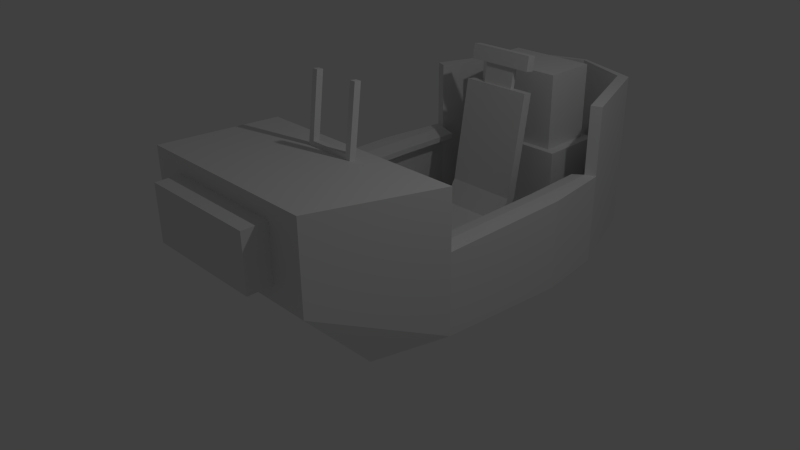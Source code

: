 # Source: cockpit.blend  (saved by Blender 2.76.0; exported with 4.5.12 LTS)
import bpy
from mathutils import Matrix  # noqa: F401  (used for matrix-valued properties, if any)

bpy.ops.wm.read_factory_settings(use_empty=True)
scene = bpy.context.scene
scene.name = 'Scene'

# ---- collections
col_collection_1 = bpy.data.collections.new('Collection 1'); scene.collection.children.link(col_collection_1)

# ---- materials (node trees are filled in below, after node groups)
mat_material = bpy.data.materials.new('Material')
mat_material.alpha_threshold = 0.0
mat_material.use_transparent_shadow = False
mat_material.roughness = 0.5
mat_material.line_color = (0.0, 0.0, 0.0, 1.0)

# ---- material node trees

# ---- world
world_world = bpy.data.worlds.new('World'); scene.world = world_world
world_world.color = (0.05088, 0.05088, 0.05088)
world_world.use_sun_shadow = False
world_world.sun_shadow_jitter_overblur = 0.0
world_world.cycles.sampling_method = 'MANUAL'
world_world.cycles.sample_map_resolution = 256

# ---- cameras
cam_camera = bpy.data.cameras.new('Camera')
cam_camera.clip_end = 100.0
cam_camera.lens = 35.0
cam_camera.sensor_width = 32.0
cam_camera.sensor_height = 18.0
cam_camera.ortho_scale = 7.314
cam_camera.dof.focus_distance = 0.0
cam_camera.dof.aperture_fstop = 128.0

# ---- lights
light_lamp = bpy.data.lights.new('Lamp', 'POINT')
light_lamp.transmission_factor = 0.0
light_lamp.cutoff_distance = 30.0
light_lamp.energy = 100.0
light_lamp.shadow_buffer_clip_start = 1.001
light_lamp.shadow_soft_size = 0.1
light_lamp.shadow_maximum_resolution = 0.006
light_lamp.use_absolute_resolution = True
light_lamp.cycles.use_multiple_importance_sampling = False

# ---- meshes
me_cube_003 = bpy.data.meshes.new('Cube.003')
me_cube_003.from_pydata([(-1.0, -1.0, -1.0), (-1.0, -1.0, 2.028), (-1.0, 1.0, -1.0), (-1.0, 1.0, 2.028), (1.0, -1.0, -1.0), (1.0, -1.0, 2.028), (1.0, 1.0, -1.0), (1.0, 1.0, 2.028), (-0.8166, -0.8166, 2.028), (-0.8166, 0.8166, 2.028), (0.8166, 0.8166, 2.028), (0.8166, -0.8166, 2.028), (-0.8166, -0.8166, 4.301), (-0.8166, 0.8166, 4.301), (0.8166, 0.8166, 4.301), (0.8166, -0.8166, 4.301)], [], [(1, 3, 2, 0), (3, 7, 6, 2), (7, 5, 4, 6), (5, 1, 0, 4), (0, 2, 6, 4), (5, 7, 10, 11), (11, 10, 14, 15), (3, 1, 8, 9), (1, 5, 11, 8), (7, 3, 9, 10), (15, 14, 13, 12), (9, 8, 12, 13), (8, 11, 15, 12), (10, 9, 13, 14)])
me_cube_003.use_remesh_preserve_volume = False
me_cube_003.use_remesh_preserve_attributes = False
me_cube_003.use_mirror_vertex_groups = False
me_cube_003.update()
me_cylinder = bpy.data.meshes.new('Cylinder')
me_cylinder.from_pydata([(0.0, 1.0, 0.2638), (0.0, 1.0, 1.0), (0.1951, 0.9808, 0.2638), (0.1951, 0.9808, 1.0), (0.3827, 0.9239, 0.2638), (0.3827, 0.9239, 1.0), (0.5556, 0.8315, 0.2638), (0.5556, 0.8315, 1.0), (0.7071, 0.7071, 0.2638), (0.7071, 0.7071, 1.0), (0.8315, 0.5556, 0.2638), (0.8315, 0.5556, 1.0), (0.9239, 0.3827, 0.2638), (0.9239, 0.3827, 1.0), (0.9808, 0.1951, 0.2638), (0.9808, 0.1951, 1.0), (1.0, 7.55e-08, 0.2638), (1.0, 7.55e-08, 1.0), (0.9808, -0.1951, 0.2638), (0.9808, -0.1951, 1.0), (0.9239, -0.3827, 0.2638), (0.9239, -0.3827, 1.0), (0.8315, -0.5556, 0.2638), (0.8315, -0.5556, 1.0), (0.7071, -0.7071, 0.2638), (0.7071, -0.7071, 1.0), (0.5556, -0.8315, 0.2638), (0.5556, -0.8315, 1.0), (0.3827, -0.9239, 0.2638), (0.3827, -0.9239, 1.0), (0.1951, -0.9808, 0.2638), (0.1951, -0.9808, 1.0), (-3.258e-07, -1.0, 0.2638), (-3.258e-07, -1.0, 1.0), (-0.1951, -0.9808, 0.2638), (-0.1951, -0.9808, 1.0), (-0.3827, -0.9239, 0.2638), (-0.3827, -0.9239, 1.0), (-0.5556, -0.8315, 0.2638), (-0.5556, -0.8315, 1.0), (-0.7071, -0.7071, 0.2638), (-0.7071, -0.7071, 1.0), (-0.8315, -0.5556, 0.2638), (-0.8315, -0.5556, 1.0), (-0.9239, -0.3827, 0.2638), (-0.9239, -0.3827, 1.0), (-0.9808, -0.1951, 0.2638), (-0.9808, -0.1951, 1.0), (-1.0, 9.656e-07, 0.2638), (-1.0, 9.656e-07, 1.0), (-0.9808, 0.1951, 0.2638), (-0.9808, 0.1951, 1.0), (-0.9239, 0.3827, 0.2638), (-0.9239, 0.3827, 1.0), (-0.8315, 0.5556, 0.2638), (-0.8315, 0.5556, 1.0), (-0.7071, 0.7071, 0.2638), (-0.7071, 0.7071, 1.0), (-0.5556, 0.8315, 0.2638), (-0.5556, 0.8315, 1.0), (-0.3827, 0.9239, 0.2638), (-0.3827, 0.9239, 1.0), (-0.1951, 0.9808, 0.2638), (-0.1951, 0.9808, 1.0), (4.33e-08, 0.6353, 0.2638), (0.1239, 0.6231, 0.2638), (0.2431, 0.587, 0.2638), (0.353, 0.5283, 0.2638), (0.4492, 0.4492, 0.2638), (0.5283, 0.353, 0.2638), (0.587, 0.2431, 0.2638), (0.6231, 0.1239, 0.2638), (0.6353, 1.519e-07, 0.2638), (0.6231, -0.1239, 0.2638), (0.587, -0.2431, 0.2638), (0.5283, -0.353, 0.2638), (0.4492, -0.4492, 0.2638), (0.353, -0.5283, 0.2638), (0.2431, -0.587, 0.2638), (0.1239, -0.6231, 0.2638), (-1.637e-07, -0.6353, 0.2638), (-0.1239, -0.6231, 0.2638), (-0.2431, -0.587, 0.2638), (-0.353, -0.5283, 0.2638), (-0.4492, -0.4492, 0.2638), (-0.5283, -0.353, 0.2638), (-0.587, -0.2431, 0.2638), (-0.6231, -0.1239, 0.2638), (-0.6353, 7.174e-07, 0.2638), (-0.6231, 0.1239, 0.2638), (-0.587, 0.2431, 0.2638), (-0.5282, 0.353, 0.2638), (-0.4492, 0.4492, 0.2638), (-0.353, 0.5283, 0.2638), (-0.2431, 0.587, 0.2638), (-0.1239, 0.6231, 0.2638), (5.177e-07, 0.6353, -0.9594), (0.1239, 0.6231, -0.9594), (0.2431, 0.587, -0.9594), (0.353, 0.5283, -0.9594), (0.4492, 0.4492, -0.9594), (0.5283, 0.353, -0.9594), (0.587, 0.2431, -0.9594), (0.6231, 0.1239, -0.9594), (0.6353, 1.519e-07, -0.9594), (0.6231, -0.1239, -0.9594), (0.587, -0.2431, -0.9594), (0.5283, -0.353, -0.9594), (0.4492, -0.4492, -0.9594), (0.353, -0.5283, -0.9594), (0.2431, -0.587, -0.9594), (0.1239, -0.6231, -0.9594), (3.107e-07, -0.6353, -0.9594), (-0.1239, -0.6231, -0.9594), (-0.2431, -0.587, -0.9594), (-0.353, -0.5283, -0.9594), (-0.4492, -0.4492, -0.9594), (-0.5283, -0.353, -0.9594), (-0.587, -0.2431, -0.9594), (-0.6231, -0.1239, -0.9594), (-0.6353, 7.174e-07, -0.9594), (-0.6231, 0.1239, -0.9594), (-0.587, 0.2431, -0.9594), (-0.5282, 0.353, -0.9594), (-0.4492, 0.4492, -0.9594), (-0.353, 0.5283, -0.9594), (-0.2431, 0.587, -0.9594), (-0.1239, 0.6231, -0.9594), (5.177e-07, -0.55, -1.672), (0.1239, -0.5599, -1.67), (0.2431, -0.589, -1.663), (0.353, -0.6363, -1.652), (0.4492, -0.7, -1.638), (0.5283, -0.7775, -1.621), (0.587, -0.866, -1.601), (0.6231, -0.962, -1.579), (0.6353, -1.062, -1.557), (0.6231, -1.162, -1.534), (0.587, -1.258, -1.513), (0.5283, -1.346, -1.493), (0.4492, -1.424, -1.476), (0.353, -1.487, -1.461), (0.2431, -1.535, -1.451), (0.1239, -1.564, -1.444), (3.107e-07, -1.574, -1.442), (-0.1239, -1.564, -1.444), (-0.2431, -1.535, -1.451), (-0.353, -1.487, -1.461), (-0.4492, -1.424, -1.476), (-0.5283, -1.346, -1.493), (-0.587, -1.258, -1.513), (-0.6231, -1.162, -1.534), (-0.6353, -1.062, -1.557), (-0.6231, -0.962, -1.579), (-0.587, -0.866, -1.601), (-0.5282, -0.7775, -1.621), (-0.4492, -0.7, -1.638), (-0.353, -0.6363, -1.652), (-0.2431, -0.589, -1.663), (-0.1239, -0.5599, -1.67), (3.679e-07, -0.7957, -2.471), (0.1239, -0.8079, -2.471), (0.2431, -0.844, -2.471), (0.353, -0.9026, -2.472), (0.4492, -0.9815, -2.473), (0.5283, -1.078, -2.475), (0.587, -1.187, -2.476), (0.6231, -1.306, -2.478), (0.6353, -1.43, -2.48), (0.6231, -1.554, -2.481), (0.587, -1.673, -2.483), (0.5283, -1.783, -2.485), (0.4492, -1.879, -2.486), (0.353, -1.958, -2.487), (0.2431, -2.017, -2.488), (0.1239, -2.053, -2.488), (1.608e-07, -2.065, -2.489), (-0.1239, -2.053, -2.488), (-0.2431, -2.017, -2.488), (-0.353, -1.958, -2.487), (-0.4492, -1.879, -2.486), (-0.5283, -1.783, -2.485), (-0.587, -1.673, -2.483), (-0.6231, -1.554, -2.481), (-0.6353, -1.43, -2.48), (-0.6231, -1.306, -2.478), (-0.587, -1.187, -2.476), (-0.5282, -1.078, -2.475), (-0.4492, -0.9815, -2.473), (-0.353, -0.9026, -2.472), (-0.2431, -0.844, -2.471), (-0.1239, -0.8079, -2.471), (3.846e-07, -1.106, -2.475), (0.06343, -1.112, -2.475), (0.1244, -1.13, -2.475), (0.1806, -1.16, -2.476), (0.2299, -1.201, -2.476), (0.2703, -1.25, -2.477), (0.3004, -1.306, -2.478), (0.3189, -1.367, -2.479), (0.3251, -1.43, -2.48), (0.3189, -1.494, -2.481), (0.3004, -1.555, -2.481), (0.2703, -1.611, -2.482), (0.2299, -1.66, -2.483), (0.1806, -1.7, -2.484), (0.1244, -1.73, -2.484), (0.06343, -1.749, -2.484), (2.786e-07, -1.755, -2.484), (-0.06343, -1.749, -2.484), (-0.1244, -1.73, -2.484), (-0.1806, -1.7, -2.484), (-0.2299, -1.66, -2.483), (-0.2703, -1.611, -2.482), (-0.3004, -1.555, -2.481), (-0.3189, -1.494, -2.481), (-0.3251, -1.43, -2.48), (-0.3189, -1.367, -2.479), (-0.3004, -1.306, -2.478), (-0.2703, -1.25, -2.477), (-0.2299, -1.201, -2.476), (-0.1806, -1.16, -2.476), (-0.1244, -1.13, -2.475), (-0.06343, -1.112, -2.475), (1.493e-06, -0.9668, -3.391), (0.06343, -0.9731, -3.391), (0.1244, -0.9915, -3.391), (0.1806, -1.022, -3.391), (0.2299, -1.062, -3.392), (0.2703, -1.111, -3.393), (0.3004, -1.167, -3.394), (0.3189, -1.228, -3.394), (0.3251, -1.292, -3.395), (0.3189, -1.355, -3.396), (0.3004, -1.416, -3.397), (0.2703, -1.472, -3.398), (0.2299, -1.521, -3.399), (0.1806, -1.562, -3.399), (0.1244, -1.592, -3.4), (0.06343, -1.61, -3.4), (1.387e-06, -1.616, -3.4), (-0.06343, -1.61, -3.4), (-0.1244, -1.592, -3.4), (-0.1806, -1.562, -3.399), (-0.2299, -1.521, -3.399), (-0.2703, -1.472, -3.398), (-0.3004, -1.416, -3.397), (-0.3189, -1.355, -3.396), (-0.3251, -1.292, -3.395), (-0.3189, -1.228, -3.394), (-0.3004, -1.167, -3.394), (-0.2703, -1.111, -3.393), (-0.2299, -1.062, -3.392), (-0.1806, -1.022, -3.391), (-0.1244, -0.9915, -3.391), (-0.06343, -0.9731, -3.391), (-0.2376, -1.403, -3.36), (-0.05603, -1.429, -3.339), (0.09967, -1.429, -3.339), (0.2703, -1.506, -3.174), (0.3004, -1.45, -3.174), (-0.3189, -1.262, -3.171), (-0.3251, -1.325, -3.172), (0.2299, -1.555, -3.175), (-0.3004, -1.201, -3.17), (0.1806, -1.596, -3.176), (-0.2703, -1.145, -3.169), (0.1244, -1.626, -3.176), (0.06343, -1.007, -3.167), (1.222e-06, -1.001, -3.167), (-0.2299, -1.096, -3.169), (0.06343, -1.644, -3.176), (0.1244, -1.025, -3.168), (-0.1806, -1.055, -3.168), (1.116e-06, -1.65, -3.176), (0.1806, -1.055, -3.168), (-0.1244, -1.025, -3.168), (-0.06343, -1.644, -3.176), (0.2299, -1.096, -3.169), (-0.06343, -1.007, -3.167), (-0.1244, -1.626, -3.176), (0.2703, -1.145, -3.169), (-0.1806, -1.596, -3.176), (0.3004, -1.201, -3.17), (-0.2299, -1.555, -3.175), (0.3189, -1.262, -3.171), (-0.2703, -1.506, -3.174), (0.3251, -1.325, -3.172), (-0.3004, -1.45, -3.174), (0.3189, -1.389, -3.173), (-0.3189, -1.389, -3.173)], [(257, 258)], [(0, 1, 3, 2), (2, 3, 5, 4), (4, 5, 7, 6), (6, 7, 9, 8), (8, 9, 11, 10), (10, 11, 13, 12), (12, 13, 15, 14), (14, 15, 17, 16), (16, 17, 19, 18), (18, 19, 21, 20), (20, 21, 23, 22), (22, 23, 25, 24), (24, 25, 27, 26), (26, 27, 29, 28), (28, 29, 31, 30), (30, 31, 33, 32), (32, 33, 35, 34), (34, 35, 37, 36), (36, 37, 39, 38), (38, 39, 41, 40), (40, 41, 43, 42), (42, 43, 45, 44), (44, 45, 47, 46), (46, 47, 49, 48), (48, 49, 51, 50), (50, 51, 53, 52), (52, 53, 55, 54), (54, 55, 57, 56), (56, 57, 59, 58), (58, 59, 61, 60), (3, 1, 63, 61, 59, 57, 55, 53, 51, 49, 47, 45, 43, 41, 39, 37, 35, 33, 31, 29, 27, 25, 23, 21, 19, 17, 15, 13, 11, 9, 7, 5), (62, 63, 1, 0), (60, 61, 63, 62), (62, 0, 64, 95), (89, 90, 122, 121), (18, 20, 74, 73), (36, 38, 83, 82), (54, 56, 92, 91), (10, 12, 70, 69), (28, 30, 79, 78), (46, 48, 88, 87), (2, 4, 66, 65), (20, 22, 75, 74), (38, 40, 84, 83), (56, 58, 93, 92), (12, 14, 71, 70), (30, 32, 80, 79), (48, 50, 89, 88), (4, 6, 67, 66), (22, 24, 76, 75), (40, 42, 85, 84), (58, 60, 94, 93), (14, 16, 72, 71), (32, 34, 81, 80), (50, 52, 90, 89), (6, 8, 68, 67), (24, 26, 77, 76), (42, 44, 86, 85), (60, 62, 95, 94), (16, 18, 73, 72), (34, 36, 82, 81), (52, 54, 91, 90), (8, 10, 69, 68), (26, 28, 78, 77), (44, 46, 87, 86), (0, 2, 65, 64), (97, 98, 130, 129), (76, 77, 109, 108), (90, 91, 123, 122), (77, 78, 110, 109), (64, 65, 97, 96), (91, 92, 124, 123), (78, 79, 111, 110), (65, 66, 98, 97), (92, 93, 125, 124), (79, 80, 112, 111), (66, 67, 99, 98), (93, 94, 126, 125), (80, 81, 113, 112), (67, 68, 100, 99), (94, 95, 127, 126), (81, 82, 114, 113), (68, 69, 101, 100), (95, 64, 96, 127), (82, 83, 115, 114), (69, 70, 102, 101), (83, 84, 116, 115), (70, 71, 103, 102), (84, 85, 117, 116), (71, 72, 104, 103), (85, 86, 118, 117), (72, 73, 105, 104), (86, 87, 119, 118), (73, 74, 106, 105), (87, 88, 120, 119), (74, 75, 107, 106), (88, 89, 121, 120), (75, 76, 108, 107), (132, 133, 165, 164), (124, 125, 157, 156), (111, 112, 144, 143), (98, 99, 131, 130), (125, 126, 158, 157), (112, 113, 145, 144), (99, 100, 132, 131), (126, 127, 159, 158), (113, 114, 146, 145), (100, 101, 133, 132), (127, 96, 128, 159), (114, 115, 147, 146), (101, 102, 134, 133), (115, 116, 148, 147), (102, 103, 135, 134), (116, 117, 149, 148), (103, 104, 136, 135), (117, 118, 150, 149), (104, 105, 137, 136), (118, 119, 151, 150), (105, 106, 138, 137), (119, 120, 152, 151), (106, 107, 139, 138), (120, 121, 153, 152), (107, 108, 140, 139), (121, 122, 154, 153), (108, 109, 141, 140), (122, 123, 155, 154), (109, 110, 142, 141), (96, 97, 129, 128), (123, 124, 156, 155), (110, 111, 143, 142), (167, 168, 200, 199), (159, 128, 160, 191), (146, 147, 179, 178), (133, 134, 166, 165), (147, 148, 180, 179), (134, 135, 167, 166), (148, 149, 181, 180), (135, 136, 168, 167), (149, 150, 182, 181), (136, 137, 169, 168), (150, 151, 183, 182), (137, 138, 170, 169), (151, 152, 184, 183), (138, 139, 171, 170), (152, 153, 185, 184), (139, 140, 172, 171), (153, 154, 186, 185), (140, 141, 173, 172), (154, 155, 187, 186), (141, 142, 174, 173), (128, 129, 161, 160), (155, 156, 188, 187), (142, 143, 175, 174), (129, 130, 162, 161), (156, 157, 189, 188), (143, 144, 176, 175), (130, 131, 163, 162), (157, 158, 190, 189), (144, 145, 177, 176), (131, 132, 164, 163), (158, 159, 191, 190), (145, 146, 178, 177), (260, 259, 235, 234), (181, 182, 214, 213), (168, 169, 201, 200), (182, 183, 215, 214), (169, 170, 202, 201), (183, 184, 216, 215), (170, 171, 203, 202), (184, 185, 217, 216), (171, 172, 204, 203), (185, 186, 218, 217), (172, 173, 205, 204), (186, 187, 219, 218), (173, 174, 206, 205), (160, 161, 193, 192), (187, 188, 220, 219), (174, 175, 207, 206), (161, 162, 194, 193), (188, 189, 221, 220), (175, 176, 208, 207), (162, 163, 195, 194), (189, 190, 222, 221), (176, 177, 209, 208), (163, 164, 196, 195), (190, 191, 223, 222), (177, 178, 210, 209), (164, 165, 197, 196), (191, 160, 192, 223), (178, 179, 211, 210), (165, 166, 198, 197), (179, 180, 212, 211), (166, 167, 199, 198), (180, 181, 213, 212), (224, 225, 226, 227, 228, 229, 230, 231, 232, 233, 234, 235, 236, 237, 238, 239, 240, 241, 242, 243, 244, 245, 246, 247, 248, 249, 250, 251, 252, 253, 254, 255), (262, 261, 249, 248), (259, 263, 236, 235), (261, 264, 250, 249), (263, 265, 237, 236), (264, 266, 251, 250), (265, 267, 238, 237), (269, 268, 225, 224), (266, 270, 252, 251), (267, 271, 239, 238), (268, 272, 226, 225), (270, 273, 253, 252), (271, 274, 240, 239), (272, 275, 227, 226), (273, 276, 254, 253), (274, 277, 241, 240), (275, 278, 228, 227), (276, 279, 255, 254), (277, 280, 242, 241), (278, 281, 229, 228), (279, 269, 224, 255), (280, 282, 243, 242), (281, 283, 230, 229), (282, 284, 244, 243), (283, 285, 231, 230), (284, 286, 245, 244), (285, 287, 232, 231), (286, 288, 246, 245), (287, 289, 233, 232), (288, 290, 247, 246), (289, 260, 234, 233), (290, 262, 248, 247), (215, 216, 262, 290), (201, 202, 260, 289), (214, 215, 290, 288), (200, 201, 289, 287), (213, 214, 288, 286), (199, 200, 287, 285), (212, 213, 286, 284), (198, 199, 285, 283), (211, 212, 284, 282), (197, 198, 283, 281), (210, 211, 282, 280), (223, 192, 269, 279), (196, 197, 281, 278), (209, 210, 280, 277), (222, 223, 279, 276), (195, 196, 278, 275), (208, 209, 277, 274), (221, 222, 276, 273), (194, 195, 275, 272), (207, 208, 274, 271), (220, 221, 273, 270), (193, 194, 272, 268), (206, 207, 271, 267), (219, 220, 270, 266), (192, 193, 268, 269), (205, 206, 267, 265), (218, 219, 266, 264), (204, 205, 265, 263), (217, 218, 264, 261), (203, 204, 263, 259), (216, 217, 261, 262), (202, 203, 259, 260)])
me_cylinder.use_remesh_preserve_volume = False
me_cylinder.use_remesh_preserve_attributes = False
me_cylinder.use_mirror_vertex_groups = False
me_cylinder.update()
me_cube_002 = bpy.data.meshes.new('Cube.002')
me_cube_002.from_pydata([(-1.0, -1.0, -1.0), (-1.0, -1.0, 1.0), (-1.0, 1.0, -1.0), (-1.0, 1.0, 1.0), (1.0, -1.0, -1.0), (1.0, -1.0, 1.0), (1.0, 1.0, -1.0), (1.0, 1.0, 1.0)], [], [(1, 3, 2, 0), (3, 7, 6, 2), (7, 5, 4, 6), (5, 1, 0, 4), (0, 2, 6, 4), (5, 7, 3, 1)])
me_cube_002.use_remesh_preserve_volume = False
me_cube_002.use_remesh_preserve_attributes = False
me_cube_002.use_mirror_vertex_groups = False
me_cube_002.update()
me_cube_001 = bpy.data.meshes.new('Cube.001')
me_cube_001.from_pydata([(-0.3434, -0.3434, -0.3238), (-0.3434, -0.3434, -0.1388), (-0.3434, 0.3434, -0.3238), (-0.3434, 0.3434, -0.1388), (0.3434, -0.3434, -0.3238), (0.3434, -0.3434, -0.1388), (0.3434, 0.3434, -0.3238), (0.3434, 0.3434, -0.1388), (-0.3434, -0.3434, 0.03245), (-0.3434, 0.3434, 0.03245), (0.3434, 0.3434, 0.03245), (0.3434, -0.3434, 0.03245), (-0.3434, 0.5605, -0.03035), (0.3434, 0.5605, -0.03035), (-0.3434, 0.4938, 0.03245), (0.3434, 0.4938, 0.03245), (-0.3434, 0.7106, 0.2161), (0.3434, 0.7106, 0.2161), (-0.3434, 0.6182, 0.2315), (0.3434, 0.6182, 0.2315), (-0.3434, 0.8757, 1.203), (0.3434, 0.8757, 1.203), (-0.3434, 0.7832, 1.218), (0.3434, 0.7832, 1.218), (-0.1599, 0.851, 1.207), (0.1599, 0.851, 1.207), (-0.1599, 0.8079, 1.214), (0.1599, 0.8079, 1.214), (-0.1599, 0.8829, 1.398), (0.1599, 0.8829, 1.398), (-0.1599, 0.8399, 1.405), (0.1599, 0.8399, 1.405), (-0.3244, 0.9051, 1.394), (0.3244, 0.9051, 1.394), (-0.3244, 0.8177, 1.409), (0.3244, 0.8177, 1.409), (-0.3244, 0.9283, 1.534), (0.3244, 0.9283, 1.534), (-0.3244, 0.841, 1.548), (0.3244, 0.841, 1.548)], [], [(1, 3, 2, 0), (3, 7, 6, 2), (7, 5, 4, 6), (5, 1, 0, 4), (0, 2, 6, 4), (10, 7, 13, 15), (11, 10, 9, 8), (5, 7, 10, 11), (3, 1, 8, 9), (1, 5, 11, 8), (12, 14, 18, 16), (7, 3, 12, 13), (9, 10, 15, 14), (3, 9, 14, 12), (19, 17, 21, 23), (13, 12, 16, 17), (15, 13, 17, 19), (14, 15, 19, 18), (20, 22, 26, 24), (18, 19, 23, 22), (16, 18, 22, 20), (17, 16, 20, 21), (25, 24, 28, 29), (21, 20, 24, 25), (23, 21, 25, 27), (22, 23, 27, 26), (31, 29, 33, 35), (27, 25, 29, 31), (26, 27, 31, 30), (24, 26, 30, 28), (32, 34, 38, 36), (30, 31, 35, 34), (28, 30, 34, 32), (29, 28, 32, 33), (37, 36, 38, 39), (33, 32, 36, 37), (35, 33, 37, 39), (34, 35, 39, 38)])
me_cube_001.use_remesh_preserve_volume = False
me_cube_001.use_remesh_preserve_attributes = False
me_cube_001.use_mirror_vertex_groups = False
me_cube_001.update()
me_cube = bpy.data.meshes.new('Cube')
me_cube.from_pydata([(-1.317, -2.109, 0.5369), (-1.581, -0.2293, 0.5369), (-1.317, -2.109, 1.716), (-1.581, -0.2293, 1.524), (0.0, -0.2293, 0.5369), (0.0, -2.109, 0.5369), (0.0, -0.2293, 1.524), (0.0, -2.109, 1.716), (0.0, -0.2293, -0.3986), (-1.581, -0.2293, -0.3986), (0.0, -1.236, -0.3986), (-1.317, -1.236, -0.3986), (0.0, -0.5563, 1.568), (-0.3704, -0.5563, 1.568), (0.0, -0.6458, 1.58), (-0.3704, -0.6458, 1.58), (-1.344, -0.2293, 0.5369), (-1.08, -2.109, 0.5369), (-1.344, -0.2293, 1.524), (-1.08, -2.109, 1.716), (-1.344, -0.2293, -0.3986), (-1.08, -1.236, -0.3986), (-0.2917, -0.5563, 1.568), (-0.2917, -0.6458, 1.58), (-0.2917, -0.4389, 2.476), (-0.3704, -0.4389, 2.476), (-0.2917, -0.5284, 2.488), (-0.3704, -0.5284, 2.488), (0.0, -0.5482, 1.631), (0.0, -0.6377, 1.642), (-0.2917, -0.5482, 1.631), (-0.2917, -0.6377, 1.642), (0.0, -0.2293, 0.4618), (0.0, -0.2293, -0.3235), (-1.237, -0.2293, 0.4618), (-1.237, -0.2293, -0.3235), (0.0, -1.094, 0.4618), (0.0, -1.094, -0.3235), (-1.237, -1.094, 0.4618), (-1.237, -1.094, -0.3235), (-1.344, 1.7, 0.5369), (-1.581, 1.7, 0.5369), (-1.344, 1.7, -0.5411), (-1.581, 1.7, -0.5411), (-1.315, 2.615, 0.5369), (-1.462, 2.67, 0.5369), (-1.315, 2.615, -0.5411), (-1.462, 2.67, -0.5411), (0.0, -2.109, 1.5), (0.0, -2.109, 0.753), (-0.8338, -2.109, 0.753), (-0.8338, -2.109, 1.5), (0.0, -2.446, 1.5), (0.0, -2.446, 0.753), (-0.8338, -2.446, 0.753), (-0.8338, -2.446, 1.5), (-0.8092, 3.962, 0.5369), (-0.9559, 4.017, 0.5369), (-0.8092, 3.962, -0.5411), (-0.9559, 4.017, -0.5411), (0.0, 4.285, 0.5369), (0.0, 4.34, 0.5369), (0.0, 4.285, -0.5411), (0.0, 4.34, -0.5411), (-1.315, 2.615, 1.683), (-1.462, 2.67, 1.683), (-0.8092, 3.962, 1.683), (-0.9559, 4.017, 1.683), (0.0, 4.285, 1.683), (0.0, 4.34, 1.683), (-1.344, -0.2293, 0.7193), (-1.581, -0.2293, 0.7193), (-1.344, 1.7, 0.7193), (-1.581, 1.7, 0.7193), (-1.315, 2.615, 0.7193), (-1.462, 2.67, 0.7193), (-1.139, 1.696, 0.5886), (-1.139, -0.2326, 0.5886), (-1.11, 2.611, 0.5886), (-1.139, 1.696, 0.6676), (-1.139, -0.2326, 0.6676), (-1.11, 2.611, 0.6676)], [], [(17, 0, 11, 21), (18, 3, 13, 22), (17, 19, 2, 0), (0, 2, 3, 1), (18, 16, 1, 3), (20, 21, 11, 9), (0, 1, 9, 11), (20, 16, 34, 35), (13, 15, 27, 25), (19, 7, 14, 23), (3, 2, 15, 13), (2, 19, 23, 15), (12, 22, 30, 28), (16, 20, 42, 40), (8, 10, 21, 20), (6, 4, 16, 18), (17, 5, 49, 50), (6, 18, 22, 12), (5, 17, 21, 10), (24, 25, 27, 26), (22, 13, 25, 24), (23, 22, 24, 26), (15, 23, 26, 27), (28, 30, 31, 29), (22, 23, 31, 30), (23, 14, 29, 31), (35, 34, 38, 39), (8, 20, 35, 33), (16, 4, 32, 34), (38, 36, 37, 39), (34, 32, 36, 38), (33, 35, 39, 37), (40, 42, 46, 44), (9, 1, 41, 43), (1, 16, 70, 71), (20, 9, 43, 42), (47, 45, 57, 59), (42, 43, 47, 46), (44, 45, 75, 74), (43, 41, 45, 47), (48, 51, 55, 52), (19, 17, 50, 51), (7, 19, 51, 48), (53, 52, 55, 54), (51, 50, 54, 55), (50, 49, 53, 54), (59, 57, 61, 63), (57, 45, 65, 67), (44, 46, 58, 56), (46, 47, 59, 58), (61, 60, 62, 63), (44, 56, 66, 64), (56, 58, 62, 60), (58, 59, 63, 62), (62, 8, 20, 42, 46, 58), (65, 64, 66, 67), (67, 66, 68, 69), (45, 44, 64, 65), (56, 60, 68, 66), (61, 57, 67, 69), (60, 61, 69, 68), (71, 70, 72, 73), (73, 72, 74, 75), (41, 1, 71, 73), (45, 41, 73, 75), (72, 70, 80, 79), (70, 16, 77, 80), (76, 78, 81, 79), (77, 76, 79, 80), (40, 44, 78, 76), (44, 74, 81, 78), (74, 72, 79, 81), (16, 40, 76, 77)])
me_cube.materials.append(mat_material)
me_cube.use_remesh_preserve_volume = False
me_cube.use_remesh_preserve_attributes = False
me_cube.use_mirror_vertex_groups = False
me_cube.update()

# ---- objects
ob_cube_003 = bpy.data.objects.new('Cube.003', me_cube_003)
ob_cylinder = bpy.data.objects.new('Cylinder', me_cylinder)
ob_cube_002 = bpy.data.objects.new('Cube.002', me_cube_002)
ob_cube_001 = bpy.data.objects.new('Cube.001', me_cube_001)
ob_cube = bpy.data.objects.new('Cube', me_cube)
ob_lamp = bpy.data.objects.new('Lamp', light_lamp)
ob_camera = bpy.data.objects.new('Camera', cam_camera)

# ---- transforms, parenting, visibility, modifiers, constraints
ob_cube_003.location = (0.0, 3.096, -0.08973)
ob_cube_003.scale = (0.7566, 0.4654, 0.4654)
ob_cube_003.lineart.crease_threshold = 0.0
ob_cylinder.location = (-0.00276, 0.1972, -0.1368)
ob_cylinder.scale = (-0.09423, -0.09423, -0.3086)
ob_cylinder.lineart.crease_threshold = 0.0
ob_cube_002.location = (-0.7375, -0.4855, 0.8146)
ob_cube_002.scale = (-0.3468, -0.3468, -0.136)
ob_cube_002.lineart.crease_threshold = 0.0
ob_cube_001.location = (8.249e-05, 1.122, -0.05455)
ob_cube_001.scale = (1.468, 1.468, 1.468)
ob_cube_001.lineart.crease_threshold = 0.0
ob_cube.location = (0.0, 0.0, 0.0)
ob_cube.lock_rotations_4d = False
ob_cube.empty_display_type = 'ARROWS'
ob_cube.lineart.crease_threshold = 0.0
_m = ob_cube.modifiers.new('Mirror', 'MIRROR')
_m.use_clip = True
ob_lamp.location = (4.076, 1.005, 5.904)
ob_lamp.rotation_euler = (0.6503, 0.05522, 1.866)
ob_lamp.lock_rotations_4d = False
ob_lamp.empty_display_type = 'ARROWS'
ob_lamp.color = (0.0, 0.0, 0.0, 0.0)
ob_lamp.lineart.crease_threshold = 0.0
ob_camera.location = (7.481, -6.508, 5.344)
ob_camera.rotation_euler = (1.109, 0.01082, 0.8149)
ob_camera.lock_rotations_4d = False
ob_camera.empty_display_type = 'ARROWS'
ob_camera.color = (0.0, 0.0, 0.0, 0.0)
ob_camera.display_type = 'WIRE'
ob_camera.lineart.crease_threshold = 0.0

# ---- collection membership
col_collection_1.objects.link(ob_cube_003)
col_collection_1.objects.link(ob_cylinder)
col_collection_1.objects.link(ob_cube_002)
col_collection_1.objects.link(ob_cube_001)
col_collection_1.objects.link(ob_cube)
col_collection_1.objects.link(ob_lamp)
col_collection_1.objects.link(ob_camera)

# ---- scene / render settings (as saved in the file)
scene.camera = ob_camera
scene.frame_start = 1; scene.frame_end = 250; scene.frame_set(1)
scene.render.engine = 'BLENDER_EEVEE_NEXT'
scene.render.resolution_percentage = 50
scene.render.dither_intensity = 0.0
scene.cycles.use_denoising = False
scene.cycles.samples = 10
scene.cycles.sampling_pattern = 'TABULATED_SOBOL'
scene.cycles.light_sampling_threshold = 0.0
scene.cycles.use_adaptive_sampling = False
scene.cycles.use_light_tree = False
scene.cycles.blur_glossy = 0.0
scene.cycles.pixel_filter_type = 'GAUSSIAN'
scene.cycles.sample_clamp_indirect = 0.0
scene.view_settings.view_transform = 'Standard'
bpy.context.view_layer.update()
